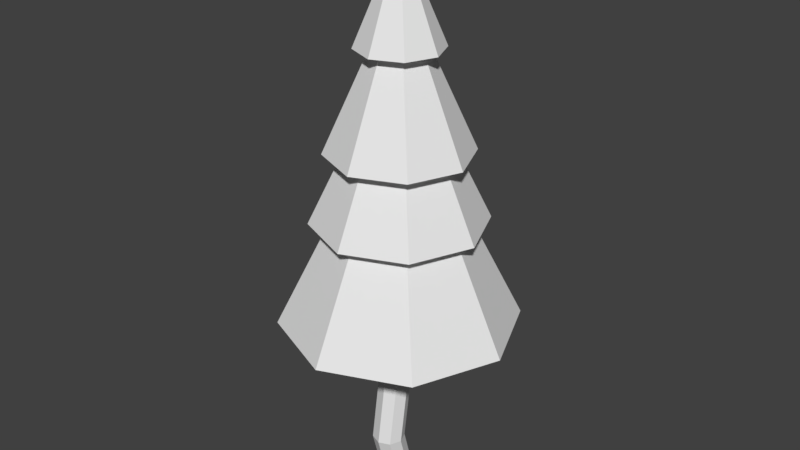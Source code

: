# Source: pinheiro_tronco_torto.blend  (saved by Blender 2.79.0; exported with 4.5.12 LTS)
import bpy
from mathutils import Matrix  # noqa: F401  (used for matrix-valued properties, if any)

bpy.ops.wm.read_factory_settings(use_empty=True)
scene = bpy.context.scene
scene.name = 'Scene'

# ---- collections
col_collection_1 = bpy.data.collections.new('Collection 1'); scene.collection.children.link(col_collection_1)

# ---- materials (node trees are filled in below, after node groups)
mat_arvore_torta = bpy.data.materials.new('arvore_torta')
mat_arvore_torta.alpha_threshold = 0.0
mat_arvore_torta.use_transparent_shadow = False
mat_arvore_torta.roughness = 0.5

# ---- material node trees

# ---- world
world_world = bpy.data.worlds.new('World'); scene.world = world_world
world_world.color = (0.05088, 0.05088, 0.05088)
world_world.use_sun_shadow = False
world_world.sun_shadow_jitter_overblur = 0.0
world_world.cycles.sampling_method = 'MANUAL'

# ---- meshes
me_cone = bpy.data.meshes.new('Cone')
me_cone.from_pydata([(-1.719e-07, 0.2353, 3.192), (0.2137, 0.1468, 3.192), (0.3022, -0.06683, 3.192), (0.2137, -0.2805, 3.192), (-1.983e-07, -0.369, 3.192), (-0.2137, -0.2805, 3.192), (-0.3022, -0.06683, 3.192), (-0.2137, 0.1468, 3.192), (-1.719e-07, -0.06683, 3.906), (-3.527e-07, -0.1186, 0.00152), (-2.112e-07, -0.5783, 2.489), (-0.3616, -0.4285, 2.489), (-0.5114, -0.06683, 2.489), (-0.3616, 0.2948, 2.489), (-1.665e-07, 0.4446, 2.489), (0.3616, 0.2948, 2.489), (0.5114, -0.06683, 2.489), (0.3616, -0.4285, 2.489), (-1.827e-07, -0.2109, 3.301), (-0.1019, -0.1687, 3.301), (0.1019, -0.1687, 3.301), (-0.1019, 0.03502, 3.301), (-0.144, -0.06683, 3.301), (0.144, -0.06683, 3.301), (0.1019, 0.03502, 3.301), (-1.701e-07, 0.07721, 3.301), (-1.693e-07, 0.5507, 1.991), (0.4367, 0.3698, 1.991), (0.6175, -0.06683, 1.991), (0.4367, -0.5035, 1.991), (-2.233e-07, -0.6844, 1.991), (-0.4367, -0.5035, 1.991), (-0.6175, -0.06683, 1.991), (-0.4367, 0.3698, 1.991), (0.2291, -0.2959, 2.598), (-1.981e-07, -0.3908, 2.598), (-0.2291, 0.1622, 2.598), (-0.3239, -0.06683, 2.598), (-0.2291, -0.2959, 2.598), (0.3239, -0.06683, 2.598), (0.2291, 0.1622, 2.598), (-1.698e-07, 0.2571, 2.598), (-0.08179, -0.03224, 0.8024), (-0.08179, -0.03224, 1.393), (-1.648e-07, 0.7878, 1.234), (-0.1157, -0.114, 1.393), (0.6043, 0.5375, 1.234), (-0.08179, -0.1958, 1.393), (0.8547, -0.06683, 1.234), (-2.915e-07, -0.2297, 1.393), (0.6043, -0.6712, 1.234), (0.08179, -0.1958, 1.393), (-2.395e-07, -0.9215, 1.234), (0.1157, -0.114, 1.393), (-0.6043, -0.6712, 1.234), (0.08179, -0.03224, 1.393), (-0.8547, -0.06683, 1.234), (-2.814e-07, 0.001634, 1.393), (-0.6043, 0.5375, 1.234), (-2.814e-07, 0.001634, 0.8024), (-0.1157, -0.114, 0.8024), (-0.08179, -0.1958, 0.8024), (-2.915e-07, -0.2297, 0.8024), (0.08179, -0.1958, 0.8024), (0.1157, -0.114, 0.8024), (0.08179, -0.03224, 0.8024), (-3.476e-07, -0.07991, 0.2797), (0.08179, -0.1138, 0.2797), (0.1157, -0.1956, 0.2797), (-3.578e-07, -0.3112, 0.2797), (-0.08179, -0.2774, 0.2797), (-0.1157, -0.1956, 0.2797), (-0.08179, -0.1138, 0.2797), (0.08179, -0.2774, 0.2797), (-3.476e-07, -0.002918, 0.00152), (0.08179, -0.03679, 0.00152), (0.1157, -0.1186, 0.00152), (-3.578e-07, -0.2342, 0.00152), (-0.08179, -0.2004, 0.00152), (-0.1157, -0.1186, 0.00152), (-0.08179, -0.03679, 0.00152), (0.08179, -0.2004, 0.00152), (0.2982, -0.365, 2.1), (-1.674e-07, 0.3548, 2.1), (-0.2982, 0.2313, 2.1), (0.2982, 0.2313, 2.1), (0.4217, -0.06683, 2.1), (-2.043e-07, -0.4885, 2.1), (-0.2982, -0.365, 2.1), (-0.4217, -0.06683, 2.1)], [], [(0, 8, 1), (1, 8, 2), (2, 8, 3), (3, 8, 4), (4, 8, 5), (5, 8, 6), (6, 8, 7), (7, 8, 0), (29, 82, 86, 28), (22, 12, 11, 19), (21, 13, 12, 22), (25, 14, 13, 21), (24, 15, 14, 25), (23, 16, 15, 24), (20, 17, 16, 23), (10, 17, 20, 18), (79, 80, 9), (32, 89, 88, 31), (77, 78, 9), (74, 75, 9), (81, 77, 9), (76, 81, 9), (78, 79, 9), (75, 76, 9), (30, 87, 82, 29), (26, 41, 40, 27), (27, 40, 39, 28), (28, 39, 34, 29), (29, 34, 35, 30), (30, 35, 38, 31), (31, 38, 37, 32), (32, 37, 36, 33), (33, 36, 41, 26), (33, 84, 89, 32), (31, 88, 87, 30), (57, 55, 65, 59), (50, 52, 49, 51), (44, 83, 85, 46), (43, 57, 59, 42), (56, 58, 43, 45), (46, 85, 86, 48), (51, 49, 62, 63), (48, 50, 51, 53), (48, 86, 82, 50), (55, 53, 64, 65), (58, 44, 57, 43), (50, 82, 87, 52), (45, 43, 42, 60), (54, 56, 45, 47), (52, 87, 88, 54), (49, 47, 61, 62), (46, 48, 53, 55), (54, 88, 89, 56), (44, 46, 55, 57), (53, 51, 63, 64), (56, 89, 84, 58), (47, 45, 60, 61), (63, 62, 69, 73), (58, 84, 83, 44), (52, 54, 47, 49), (73, 69, 77, 81), (42, 59, 66, 72), (59, 65, 67, 66), (60, 42, 72, 71), (62, 61, 70, 69), (65, 64, 68, 67), (64, 63, 73, 68), (61, 60, 71, 70), (80, 74, 9), (68, 73, 81, 76), (70, 71, 79, 78), (67, 68, 76, 75), (72, 66, 74, 80), (71, 72, 80, 79), (69, 70, 78, 77), (66, 67, 75, 74), (26, 83, 84, 33), (28, 86, 85, 27), (27, 85, 83, 26), (10, 35, 34, 17), (17, 34, 39, 16), (16, 39, 40, 15), (15, 40, 41, 14), (14, 41, 36, 13), (13, 36, 37, 12), (12, 37, 38, 11), (11, 38, 35, 10), (0, 25, 21, 7), (7, 21, 22, 6), (6, 22, 19, 5), (5, 19, 18, 4), (4, 18, 20, 3), (3, 20, 23, 2), (2, 23, 24, 1), (1, 24, 25, 0), (19, 11, 10, 18)])
_uv = me_cone.uv_layers.new(name='UVMap')
_uv.uv.foreach_set('vector', [0.2424, 0.9362, 0.2229, 0.9909, 0.2297, 0.934, 0.2297, 0.934, 0.2229, 0.9909, 0.2173, 0.9336, 0.2173, 0.9336, 0.2229, 0.9909, 0.2052, 0.9351, 0.2052, 0.9351, 0.2229, 0.9909, 0.1919, 0.9393, 0.1919, 0.9393, 0.2229, 0.9909, 0.1764, 0.9465, 0.1764, 0.9465, 0.2229, 0.9909, 0.1526, 0.9583, 0.275, 0.9458, 0.2229, 0.9909, 0.2562, 0.94, 0.2562, 0.94, 0.2229, 0.9909, 0.2424, 0.9362, 0.1782, 0.7287, 0.178, 0.7112, 0.207, 0.7121, 0.2078, 0.7291, 0.1491, 0.9269, 0.0769, 0.8269, 0.1229, 0.8204, 0.1656, 0.9216, 0.2585, 0.922, 0.2954, 0.8218, 0.3375, 0.8282, 0.2722, 0.9264, 0.2446, 0.9172, 0.2659, 0.8165, 0.2954, 0.8218, 0.2585, 0.922, 0.23, 0.9138, 0.2382, 0.8129, 0.2659, 0.8165, 0.2446, 0.9172, 0.2146, 0.9123, 0.211, 0.8115, 0.2382, 0.8129, 0.23, 0.9138, 0.1985, 0.9129, 0.1835, 0.8122, 0.211, 0.8115, 0.2146, 0.9123, 0.155, 0.8149, 0.1835, 0.8122, 0.1985, 0.9129, 0.1825, 0.917, 0.7284, 0.3288, 0.7284, 0.3105, 0.7505, 0.3197, 0.06564, 0.7207, 0.07965, 0.696, 0.1151, 0.7035, 0.1132, 0.7261, 0.7597, 0.3418, 0.7414, 0.3418, 0.7505, 0.3197, 0.7414, 0.2975, 0.7597, 0.2975, 0.7505, 0.3197, 0.7727, 0.3288, 0.7597, 0.3418, 0.7505, 0.3197, 0.7727, 0.3105, 0.7727, 0.3288, 0.7505, 0.3197, 0.7414, 0.3418, 0.7284, 0.3288, 0.7505, 0.3197, 0.7597, 0.2975, 0.7727, 0.3105, 0.7505, 0.3197, 0.1476, 0.7277, 0.1479, 0.7085, 0.178, 0.7112, 0.1782, 0.7287, 0.2687, 0.728, 0.2675, 0.7958, 0.2384, 0.7925, 0.2375, 0.7289, 0.2375, 0.7289, 0.2384, 0.7925, 0.2099, 0.7911, 0.2078, 0.7291, 0.2078, 0.7291, 0.2099, 0.7911, 0.1811, 0.7911, 0.1782, 0.7287, 0.1782, 0.7287, 0.1811, 0.7911, 0.1511, 0.7923, 0.1476, 0.7277, 0.1476, 0.7277, 0.1511, 0.7923, 0.1189, 0.7941, 0.1132, 0.7261, 0.1132, 0.7261, 0.1189, 0.7941, 0.08569, 0.795, 0.06564, 0.7207, 0.3496, 0.719, 0.3302, 0.8042, 0.2974, 0.801, 0.3027, 0.7258, 0.3027, 0.7258, 0.2974, 0.801, 0.2675, 0.7958, 0.2687, 0.728, 0.3027, 0.7258, 0.2999, 0.7072, 0.337, 0.6995, 0.3496, 0.719, 0.1132, 0.7261, 0.1151, 0.7035, 0.1479, 0.7085, 0.1476, 0.7277, 0.8381, 0.2973, 0.8196, 0.2972, 0.8211, 0.1763, 0.8388, 0.1771, 0.1799, 0.6455, 0.1565, 0.6414, 0.177, 0.5834, 0.1868, 0.5834, 0.247, 0.6366, 0.2668, 0.71, 0.2362, 0.7117, 0.224, 0.6436, 0.8565, 0.2973, 0.8381, 0.2973, 0.8388, 0.1771, 0.8565, 0.1768, 0.3222, 0.5814, 0.2741, 0.6221, 0.2232, 0.5688, 0.2291, 0.5593, 0.224, 0.6436, 0.2362, 0.7117, 0.207, 0.7121, 0.202, 0.6463, 0.7828, 0.2968, 0.7647, 0.2966, 0.7659, 0.1729, 0.7848, 0.1735, 0.202, 0.6463, 0.1799, 0.6455, 0.1868, 0.5834, 0.1964, 0.5817, 0.202, 0.6463, 0.207, 0.7121, 0.178, 0.7112, 0.1799, 0.6455, 0.8196, 0.2972, 0.8011, 0.297, 0.8033, 0.1749, 0.8211, 0.1763, 0.2741, 0.6221, 0.247, 0.6366, 0.2137, 0.5732, 0.2232, 0.5688, 0.1799, 0.6455, 0.178, 0.7112, 0.1479, 0.7085, 0.1565, 0.6414, 0.8747, 0.2972, 0.8565, 0.2973, 0.8565, 0.1768, 0.8745, 0.1758, 0.1268, 0.6313, 0.07606, 0.6009, 0.1637, 0.5677, 0.1695, 0.5768, 0.1565, 0.6414, 0.1479, 0.7085, 0.1151, 0.7035, 0.1268, 0.6313, 0.7647, 0.2966, 0.7466, 0.2965, 0.7469, 0.1732, 0.7659, 0.1729, 0.224, 0.6436, 0.202, 0.6463, 0.1964, 0.5817, 0.2055, 0.5784, 0.1268, 0.6313, 0.1151, 0.7035, 0.07965, 0.696, 0.07606, 0.6009, 0.247, 0.6366, 0.224, 0.6436, 0.2055, 0.5784, 0.2137, 0.5732, 0.8011, 0.297, 0.7828, 0.2968, 0.7848, 0.1735, 0.8033, 0.1749, 0.3222, 0.5814, 0.337, 0.6995, 0.2999, 0.7072, 0.2741, 0.6221, 0.7466, 0.2965, 0.7285, 0.2965, 0.7284, 0.1743, 0.7469, 0.1732, 0.7848, 0.1735, 0.7659, 0.1729, 0.7663, 0.06628, 0.783, 0.06596, 0.2741, 0.6221, 0.2999, 0.7072, 0.2668, 0.71, 0.247, 0.6366, 0.1565, 0.6414, 0.1268, 0.6313, 0.1695, 0.5768, 0.177, 0.5834, 0.783, 0.06596, 0.7663, 0.06628, 0.767, 0.009645, 0.786, 0.008561, 0.8565, 0.1768, 0.8388, 0.1771, 0.8397, 0.06362, 0.8597, 0.06392, 0.8388, 0.1771, 0.8211, 0.1763, 0.8196, 0.06406, 0.8397, 0.06362, 0.8745, 0.1758, 0.8565, 0.1768, 0.8597, 0.06392, 0.8788, 0.06478, 0.7659, 0.1729, 0.7469, 0.1732, 0.7495, 0.06578, 0.7663, 0.06628, 0.8211, 0.1763, 0.8033, 0.1749, 0.8006, 0.06507, 0.8196, 0.06406, 0.8033, 0.1749, 0.7848, 0.1735, 0.783, 0.06596, 0.8006, 0.06507, 0.7469, 0.1732, 0.7284, 0.1743, 0.7318, 0.06472, 0.7495, 0.06578, 0.7284, 0.3105, 0.7414, 0.2975, 0.7505, 0.3197, 0.8006, 0.06507, 0.783, 0.06596, 0.786, 0.008561, 0.8042, 0.005217, 0.7495, 0.06578, 0.7318, 0.06472, 0.7297, 0.003975, 0.748, 0.007965, 0.8196, 0.06406, 0.8006, 0.06507, 0.8042, 0.005217, 0.8218, 0.001675, 0.8597, 0.06392, 0.8397, 0.06362, 0.8394, 0.0001109, 0.857, 0.001626, 0.8788, 0.06478, 0.8597, 0.06392, 0.857, 0.001626, 0.8745, 0.005095, 0.7663, 0.06628, 0.7495, 0.06578, 0.748, 0.007965, 0.767, 0.009645, 0.8397, 0.06362, 0.8196, 0.06406, 0.8218, 0.001675, 0.8394, 0.0001109, 0.2687, 0.728, 0.2668, 0.71, 0.2999, 0.7072, 0.3027, 0.7258, 0.2078, 0.7291, 0.207, 0.7121, 0.2362, 0.7117, 0.2375, 0.7289, 0.2375, 0.7289, 0.2362, 0.7117, 0.2668, 0.71, 0.2687, 0.728, 0.155, 0.8149, 0.1511, 0.7923, 0.1811, 0.7911, 0.1835, 0.8122, 0.1835, 0.8122, 0.1811, 0.7911, 0.2099, 0.7911, 0.211, 0.8115, 0.211, 0.8115, 0.2099, 0.7911, 0.2384, 0.7925, 0.2382, 0.8129, 0.2382, 0.8129, 0.2384, 0.7925, 0.2675, 0.7958, 0.2659, 0.8165, 0.2659, 0.8165, 0.2675, 0.7958, 0.2974, 0.801, 0.2954, 0.8218, 0.2954, 0.8218, 0.2974, 0.801, 0.3302, 0.8042, 0.3375, 0.8282, 0.0769, 0.8269, 0.08569, 0.795, 0.1189, 0.7941, 0.1229, 0.8204, 0.1229, 0.8204, 0.1189, 0.7941, 0.1511, 0.7923, 0.155, 0.8149, 0.2424, 0.9362, 0.2446, 0.9172, 0.2585, 0.922, 0.2562, 0.94, 0.2562, 0.94, 0.2585, 0.922, 0.2722, 0.9264, 0.275, 0.9458, 0.1526, 0.9583, 0.1491, 0.9269, 0.1656, 0.9216, 0.1764, 0.9465, 0.1764, 0.9465, 0.1656, 0.9216, 0.1825, 0.917, 0.1919, 0.9393, 0.1919, 0.9393, 0.1825, 0.917, 0.1985, 0.9129, 0.2052, 0.9351, 0.2052, 0.9351, 0.1985, 0.9129, 0.2146, 0.9123, 0.2173, 0.9336, 0.2173, 0.9336, 0.2146, 0.9123, 0.23, 0.9138, 0.2297, 0.934, 0.2297, 0.934, 0.23, 0.9138, 0.2446, 0.9172, 0.2424, 0.9362, 0.1656, 0.9216, 0.1229, 0.8204, 0.155, 0.8149, 0.1825, 0.917])
me_cone.materials.append(mat_arvore_torta)
me_cone.use_remesh_preserve_volume = False
me_cone.use_remesh_preserve_attributes = False
me_cone.use_mirror_vertex_groups = False
me_cone.update()

# ---- objects
ob_arvore_torta = bpy.data.objects.new('arvore_torta', me_cone)

# ---- transforms, parenting, visibility, modifiers, constraints
ob_arvore_torta.location = (0.0, 0.0, 0.0)
ob_arvore_torta.scale = (3.87, 3.87, 3.87)
ob_arvore_torta.lineart.crease_threshold = 0.0

# ---- collection membership
col_collection_1.objects.link(ob_arvore_torta)

# ---- scene / render settings (as saved in the file)
scene.frame_start = 1; scene.frame_end = 250; scene.frame_set(1)
scene.render.engine = 'BLENDER_EEVEE_NEXT'
scene.render.resolution_percentage = 50
scene.render.dither_intensity = 0.0
scene.cycles.use_denoising = False
scene.cycles.samples = 128
scene.cycles.sampling_pattern = 'TABULATED_SOBOL'
scene.cycles.use_adaptive_sampling = False
scene.cycles.use_light_tree = False
scene.cycles.blur_glossy = 0.0
scene.cycles.sample_clamp_indirect = 0.0
scene.view_settings.view_transform = 'Standard'
bpy.context.view_layer.update()

# ---- added for rendering (the .blend has no active camera and no usable light): camera, sun
cam_auto = bpy.data.cameras.new('AutoCamera')
cam_auto.lens = 50.0
cam_auto.sensor_width = 36.0
cam_auto.clip_end = 1000.0
ob_auto_camera = bpy.data.objects.new('AutoCamera', cam_auto)
scene.collection.objects.link(ob_auto_camera)
ob_auto_camera.location = (16.4412, -19.988, 20.7129)
ob_auto_camera.rotation_euler = (1.09748, -7.21219e-08, 0.694738)
scene.camera = ob_auto_camera
light_auto_sun = bpy.data.lights.new('AutoSun', 'SUN')
light_auto_sun.energy = 3.0
light_auto_sun.angle = 0.0523599
ob_auto_sun = bpy.data.objects.new('AutoSun', light_auto_sun)
scene.collection.objects.link(ob_auto_sun)
ob_auto_sun.rotation_euler = (0.872665, 0.174533, 0.523599)
bpy.context.view_layer.update()

